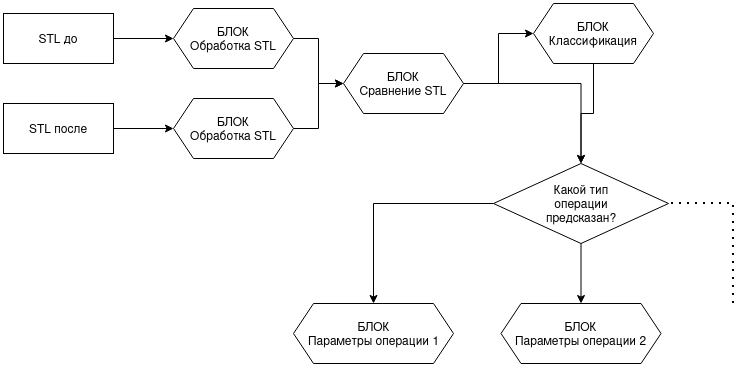

The diagram above was exported from draw.io. Its source (the exported page's mxGraphModel, read from the mxfile embedded in the PNG):
<mxGraphModel dx="1564" dy="1041" grid="1" gridSize="10" guides="1" tooltips="1" connect="1" arrows="1" fold="1" page="1" pageScale="1" pageWidth="850" pageHeight="1100" math="0" shadow="0">
  <root>
    <mxCell id="0" />
    <mxCell id="1" parent="0" />
    <mxCell id="2Se39MUrPXlu2nbQtN-r-4" edge="1" parent="1" source="5sN03UXuCBLLyV6f81YB-1" style="edgeStyle=orthogonalEdgeStyle;rounded=0;orthogonalLoop=1;jettySize=auto;html=1;entryX=0;entryY=0.5;entryDx=0;entryDy=0;" target="5sN03UXuCBLLyV6f81YB-7">
      <mxGeometry relative="1" as="geometry" />
    </mxCell>
    <mxCell id="5sN03UXuCBLLyV6f81YB-1" parent="1" style="rounded=0;whiteSpace=wrap;html=1;" value="" vertex="1">
      <mxGeometry height="50" width="110" x="40" y="310" as="geometry" />
    </mxCell>
    <mxCell id="5sN03UXuCBLLyV6f81YB-2" parent="1" style="text;html=1;align=center;verticalAlign=middle;whiteSpace=wrap;rounded=0;" value="STL до" vertex="1">
      <mxGeometry height="30" width="90" x="50" y="320" as="geometry" />
    </mxCell>
    <mxCell id="2Se39MUrPXlu2nbQtN-r-3" edge="1" parent="1" source="5sN03UXuCBLLyV6f81YB-3" style="edgeStyle=orthogonalEdgeStyle;rounded=0;orthogonalLoop=1;jettySize=auto;html=1;entryX=0;entryY=0.5;entryDx=0;entryDy=0;" target="2Se39MUrPXlu2nbQtN-r-1">
      <mxGeometry relative="1" as="geometry" />
    </mxCell>
    <mxCell id="5sN03UXuCBLLyV6f81YB-3" parent="1" style="rounded=0;whiteSpace=wrap;html=1;" value="" vertex="1">
      <mxGeometry height="50" width="110" x="40" y="400" as="geometry" />
    </mxCell>
    <mxCell id="5sN03UXuCBLLyV6f81YB-4" parent="1" style="text;html=1;align=center;verticalAlign=middle;whiteSpace=wrap;rounded=0;" value="STL после" vertex="1">
      <mxGeometry height="30" width="90" x="50" y="410" as="geometry" />
    </mxCell>
    <mxCell id="2Se39MUrPXlu2nbQtN-r-7" edge="1" parent="1" source="5sN03UXuCBLLyV6f81YB-7" style="edgeStyle=orthogonalEdgeStyle;rounded=0;orthogonalLoop=1;jettySize=auto;html=1;entryX=0;entryY=0.5;entryDx=0;entryDy=0;" target="2Se39MUrPXlu2nbQtN-r-5">
      <mxGeometry relative="1" as="geometry" />
    </mxCell>
    <mxCell id="5sN03UXuCBLLyV6f81YB-7" parent="1" style="shape=hexagon;perimeter=hexagonPerimeter2;whiteSpace=wrap;html=1;fixedSize=1;" value="" vertex="1">
      <mxGeometry height="60" width="120" x="210" y="305" as="geometry" />
    </mxCell>
    <mxCell id="5sN03UXuCBLLyV6f81YB-8" parent="1" style="text;html=1;align=center;verticalAlign=middle;whiteSpace=wrap;rounded=0;" value="БЛОК&lt;br&gt;Обработка STL" vertex="1">
      <mxGeometry height="30" width="90" x="225" y="320" as="geometry" />
    </mxCell>
    <mxCell id="2Se39MUrPXlu2nbQtN-r-9" edge="1" parent="1" source="2Se39MUrPXlu2nbQtN-r-1" style="edgeStyle=orthogonalEdgeStyle;rounded=0;orthogonalLoop=1;jettySize=auto;html=1;entryX=0;entryY=0.5;entryDx=0;entryDy=0;" target="2Se39MUrPXlu2nbQtN-r-5">
      <mxGeometry relative="1" as="geometry" />
    </mxCell>
    <mxCell id="2Se39MUrPXlu2nbQtN-r-1" parent="1" style="shape=hexagon;perimeter=hexagonPerimeter2;whiteSpace=wrap;html=1;fixedSize=1;" value="" vertex="1">
      <mxGeometry height="60" width="120" x="210" y="395" as="geometry" />
    </mxCell>
    <mxCell id="2Se39MUrPXlu2nbQtN-r-2" parent="1" style="text;html=1;align=center;verticalAlign=middle;whiteSpace=wrap;rounded=0;" value="БЛОК&lt;br&gt;Обработка STL" vertex="1">
      <mxGeometry height="30" width="90" x="225" y="410" as="geometry" />
    </mxCell>
    <mxCell id="2Se39MUrPXlu2nbQtN-r-12" edge="1" parent="1" source="2Se39MUrPXlu2nbQtN-r-5" style="edgeStyle=orthogonalEdgeStyle;rounded=0;orthogonalLoop=1;jettySize=auto;html=1;entryX=0;entryY=0.5;entryDx=0;entryDy=0;" target="2Se39MUrPXlu2nbQtN-r-10">
      <mxGeometry relative="1" as="geometry" />
    </mxCell>
    <mxCell id="2Se39MUrPXlu2nbQtN-r-22" edge="1" parent="1" source="2Se39MUrPXlu2nbQtN-r-5" style="edgeStyle=orthogonalEdgeStyle;rounded=0;orthogonalLoop=1;jettySize=auto;html=1;" target="2Se39MUrPXlu2nbQtN-r-21">
      <mxGeometry relative="1" as="geometry" />
    </mxCell>
    <mxCell id="2Se39MUrPXlu2nbQtN-r-5" parent="1" style="shape=hexagon;perimeter=hexagonPerimeter2;whiteSpace=wrap;html=1;fixedSize=1;" value="" vertex="1">
      <mxGeometry height="60" width="120" x="380" y="350" as="geometry" />
    </mxCell>
    <mxCell id="2Se39MUrPXlu2nbQtN-r-6" parent="1" style="text;html=1;align=center;verticalAlign=middle;whiteSpace=wrap;rounded=0;" value="БЛОК&lt;br&gt;Сравнение STL" vertex="1">
      <mxGeometry height="30" width="90" x="395" y="365" as="geometry" />
    </mxCell>
    <mxCell id="2Se39MUrPXlu2nbQtN-r-23" edge="1" parent="1" source="2Se39MUrPXlu2nbQtN-r-10" style="edgeStyle=orthogonalEdgeStyle;rounded=0;orthogonalLoop=1;jettySize=auto;html=1;entryX=0.5;entryY=0;entryDx=0;entryDy=0;" target="2Se39MUrPXlu2nbQtN-r-21">
      <mxGeometry relative="1" as="geometry">
        <mxPoint x="610" y="530" as="targetPoint" />
      </mxGeometry>
    </mxCell>
    <mxCell id="2Se39MUrPXlu2nbQtN-r-10" parent="1" style="shape=hexagon;perimeter=hexagonPerimeter2;whiteSpace=wrap;html=1;fixedSize=1;" value="" vertex="1">
      <mxGeometry height="60" width="120" x="570" y="300" as="geometry" />
    </mxCell>
    <mxCell id="2Se39MUrPXlu2nbQtN-r-11" parent="1" style="text;html=1;align=center;verticalAlign=middle;whiteSpace=wrap;rounded=0;" value="БЛОК&lt;br&gt;Классификация" vertex="1">
      <mxGeometry height="30" width="90" x="585" y="315" as="geometry" />
    </mxCell>
    <mxCell id="2Se39MUrPXlu2nbQtN-r-19" parent="1" style="shape=hexagon;perimeter=hexagonPerimeter2;whiteSpace=wrap;html=1;fixedSize=1;" value="" vertex="1">
      <mxGeometry height="60" width="160" x="330" y="600" as="geometry" />
    </mxCell>
    <mxCell id="2Se39MUrPXlu2nbQtN-r-20" parent="1" style="text;html=1;align=center;verticalAlign=middle;whiteSpace=wrap;rounded=0;" value="БЛОК&lt;br&gt;Параметры операции 1" vertex="1">
      <mxGeometry height="30" width="135" x="342.5" y="615" as="geometry" />
    </mxCell>
    <mxCell id="2Se39MUrPXlu2nbQtN-r-24" edge="1" parent="1" source="2Se39MUrPXlu2nbQtN-r-21" style="edgeStyle=orthogonalEdgeStyle;rounded=0;orthogonalLoop=1;jettySize=auto;html=1;entryX=0.5;entryY=0;entryDx=0;entryDy=0;" target="2Se39MUrPXlu2nbQtN-r-19">
      <mxGeometry relative="1" as="geometry" />
    </mxCell>
    <mxCell id="2Se39MUrPXlu2nbQtN-r-27" edge="1" parent="1" source="2Se39MUrPXlu2nbQtN-r-21" style="edgeStyle=orthogonalEdgeStyle;rounded=0;orthogonalLoop=1;jettySize=auto;html=1;entryX=0.5;entryY=0;entryDx=0;entryDy=0;" target="2Se39MUrPXlu2nbQtN-r-25">
      <mxGeometry relative="1" as="geometry" />
    </mxCell>
    <mxCell id="2Se39MUrPXlu2nbQtN-r-21" parent="1" style="rhombus;whiteSpace=wrap;html=1;" value="" vertex="1">
      <mxGeometry height="80" width="175" x="530" y="460" as="geometry" />
    </mxCell>
    <mxCell id="2Se39MUrPXlu2nbQtN-r-14" parent="1" style="text;html=1;align=center;verticalAlign=middle;whiteSpace=wrap;rounded=0;" value="Какой тип операции предсказан?" vertex="1">
      <mxGeometry height="30" width="90" x="572.5" y="485" as="geometry" />
    </mxCell>
    <mxCell id="2Se39MUrPXlu2nbQtN-r-25" parent="1" style="shape=hexagon;perimeter=hexagonPerimeter2;whiteSpace=wrap;html=1;fixedSize=1;" value="" vertex="1">
      <mxGeometry height="60" width="160" x="537.5" y="600" as="geometry" />
    </mxCell>
    <mxCell id="2Se39MUrPXlu2nbQtN-r-26" parent="1" style="text;html=1;align=center;verticalAlign=middle;whiteSpace=wrap;rounded=0;" value="БЛОК&lt;br&gt;Параметры операции 2" vertex="1">
      <mxGeometry height="30" width="135" x="550" y="615" as="geometry" />
    </mxCell>
    <mxCell id="2Se39MUrPXlu2nbQtN-r-28" edge="1" parent="1" style="endArrow=none;dashed=1;html=1;dashPattern=1 3;strokeWidth=2;rounded=0;entryX=1;entryY=0.5;entryDx=0;entryDy=0;" target="2Se39MUrPXlu2nbQtN-r-21" value="">
      <mxGeometry height="50" relative="1" width="50" as="geometry">
        <Array as="points">
          <mxPoint x="770" y="500" />
        </Array>
        <mxPoint x="770" y="600" as="sourcePoint" />
        <mxPoint x="770" y="540" as="targetPoint" />
      </mxGeometry>
    </mxCell>
  </root>
</mxGraphModel>